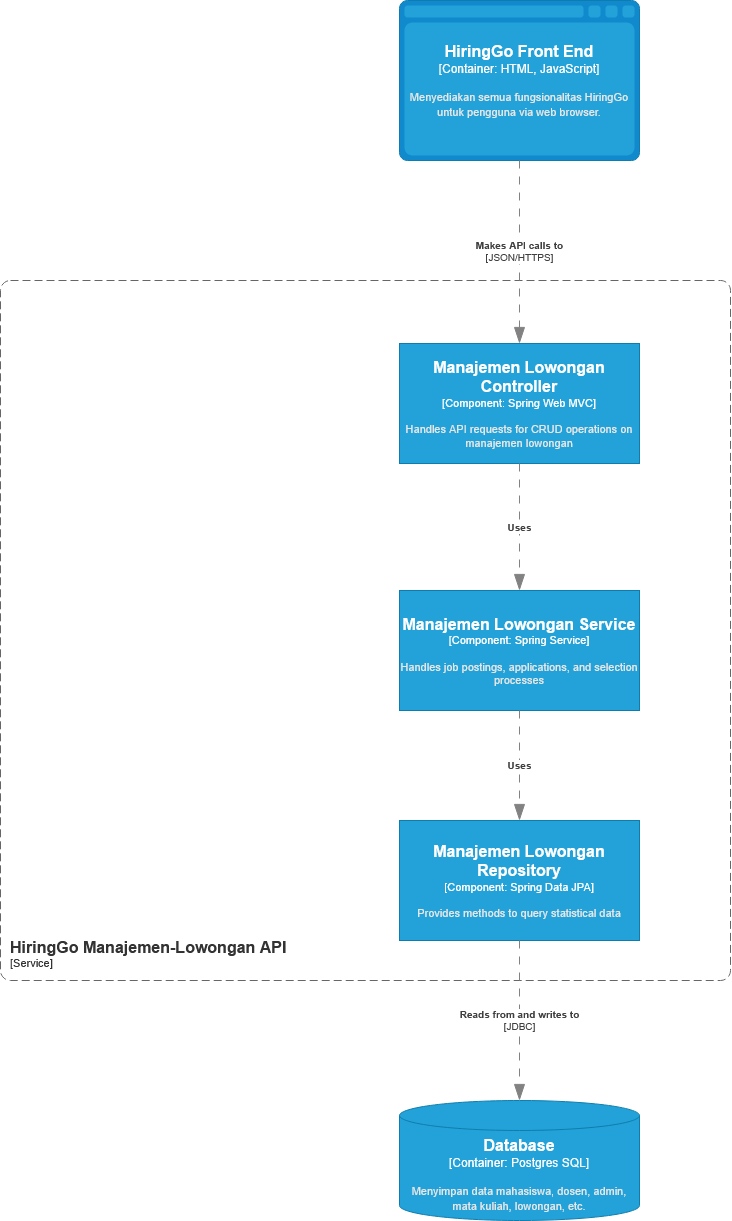

The diagram above was exported from draw.io. Its source (the exported page's mxGraphModel, read from the mxfile embedded in the PNG):
<mxGraphModel dx="-2661" dy="3347" grid="1" gridSize="10" guides="1" tooltips="1" connect="1" arrows="1" fold="1" page="1" pageScale="1" pageWidth="850" pageHeight="1100" math="0" shadow="0">
  <root>
    <mxCell id="0" />
    <mxCell id="1" parent="0" />
    <object placeholders="1" c4Name="HiringGo Manajemen-Lowongan API" c4Type="Container" c4Application="Service" label="&lt;font style=&quot;font-size: 16px&quot;&gt;&lt;b&gt;&lt;div style=&quot;text-align: left&quot;&gt;%c4Name%&lt;/div&gt;&lt;/b&gt;&lt;/font&gt;&lt;div style=&quot;text-align: left&quot;&gt;[%c4Application%]&lt;/div&gt;" id="dgsVSzRMQwJgcbRh-AKA-1">
      <mxCell style="rounded=1;fontSize=11;whiteSpace=wrap;html=1;dashed=1;arcSize=20;fillColor=none;strokeColor=#666666;fontColor=#333333;labelBackgroundColor=none;align=left;verticalAlign=bottom;labelBorderColor=none;spacingTop=0;spacing=10;dashPattern=8 4;metaEdit=1;rotatable=0;perimeter=rectanglePerimeter;noLabel=0;labelPadding=0;allowArrows=0;connectable=0;expand=0;recursiveResize=0;editable=1;pointerEvents=0;absoluteArcSize=1;points=[[0.25,0,0],[0.5,0,0],[0.75,0,0],[1,0.25,0],[1,0.5,0],[1,0.75,0],[0.75,1,0],[0.5,1,0],[0.25,1,0],[0,0.75,0],[0,0.5,0],[0,0.25,0]];" vertex="1" parent="1">
        <mxGeometry x="4380" y="-1330" width="730" height="700" as="geometry" />
      </mxCell>
    </object>
    <object placeholders="1" c4Name="HiringGo Front End" c4Type="Container" c4Technology="HTML, JavaScript" c4Description="Menyediakan semua fungsionalitas HiringGo untuk pengguna via web browser." label="&lt;font style=&quot;font-size: 16px&quot;&gt;&lt;b&gt;%c4Name%&lt;/b&gt;&lt;/font&gt;&lt;div&gt;[%c4Type%:&amp;nbsp;%c4Technology%]&lt;/div&gt;&lt;br&gt;&lt;div&gt;&lt;font style=&quot;font-size: 11px&quot;&gt;&lt;font color=&quot;#E6E6E6&quot;&gt;%c4Description%&lt;/font&gt;&lt;/div&gt;" id="dgsVSzRMQwJgcbRh-AKA-2">
      <mxCell style="shape=mxgraph.c4.webBrowserContainer2;whiteSpace=wrap;html=1;boundedLbl=1;rounded=0;labelBackgroundColor=none;strokeColor=#118ACD;fillColor=#23A2D9;strokeColor=#118ACD;strokeColor2=#0E7DAD;fontSize=12;fontColor=#ffffff;align=center;metaEdit=1;points=[[0.5,0,0],[1,0.25,0],[1,0.5,0],[1,0.75,0],[0.5,1,0],[0,0.75,0],[0,0.5,0],[0,0.25,0]];resizable=0;" vertex="1" parent="1">
        <mxGeometry x="4779" y="-1610" width="240" height="160" as="geometry" />
      </mxCell>
    </object>
    <object placeholders="1" c4Name="Manajemen Lowongan Service" c4Type="Component" c4Technology="Spring Service" c4Description="Handles job postings, applications, and selection processes" label="&lt;font style=&quot;font-size: 16px&quot;&gt;&lt;b&gt;%c4Name%&lt;/b&gt;&lt;/font&gt;&lt;div&gt;[%c4Type%: %c4Technology%]&lt;/div&gt;&lt;br&gt;&lt;div&gt;&lt;font style=&quot;font-size: 11px&quot;&gt;&lt;font color=&quot;#E6E6E6&quot;&gt;%c4Description%&lt;/font&gt;&lt;/div&gt;" id="dgsVSzRMQwJgcbRh-AKA-3">
      <mxCell style="rounded=1;whiteSpace=wrap;html=1;fontSize=11;labelBackgroundColor=none;fillColor=#23A2D9;fontColor=#ffffff;align=center;arcSize=0;strokeColor=#0E7DAD;metaEdit=1;resizable=0;points=[[0.25,0,0],[0.5,0,0],[0.75,0,0],[1,0.25,0],[1,0.5,0],[1,0.75,0],[0.75,1,0],[0.5,1,0],[0.25,1,0],[0,0.75,0],[0,0.5,0],[0,0.25,0]];" vertex="1" parent="1">
        <mxGeometry x="4779" y="-1020" width="240" height="120" as="geometry" />
      </mxCell>
    </object>
    <object placeholders="1" c4Name="Manajemen Lowongan Repository" c4Type="Component" c4Technology="Spring Data JPA" c4Description="Provides methods to query statistical data" label="&lt;font style=&quot;font-size: 16px&quot;&gt;&lt;b&gt;%c4Name%&lt;/b&gt;&lt;/font&gt;&lt;div&gt;[%c4Type%: %c4Technology%]&lt;/div&gt;&lt;br&gt;&lt;div&gt;&lt;font style=&quot;font-size: 11px&quot;&gt;&lt;font color=&quot;#E6E6E6&quot;&gt;%c4Description%&lt;/font&gt;&lt;/div&gt;" id="dgsVSzRMQwJgcbRh-AKA-4">
      <mxCell style="rounded=1;whiteSpace=wrap;html=1;fontSize=11;labelBackgroundColor=none;fillColor=#23A2D9;fontColor=#ffffff;align=center;arcSize=0;strokeColor=#0E7DAD;metaEdit=1;resizable=0;points=[[0.25,0,0],[0.5,0,0],[0.75,0,0],[1,0.25,0],[1,0.5,0],[1,0.75,0],[0.75,1,0],[0.5,1,0],[0.25,1,0],[0,0.75,0],[0,0.5,0],[0,0.25,0]];" vertex="1" parent="1">
        <mxGeometry x="4779" y="-790" width="240" height="120" as="geometry" />
      </mxCell>
    </object>
    <object placeholders="1" c4Name="Manajemen Lowongan Controller" c4Type="Component" c4Technology="Spring Web MVC" c4Description="Handles API requests for CRUD operations on manajemen lowongan" label="&lt;font style=&quot;font-size: 16px&quot;&gt;&lt;b&gt;%c4Name%&lt;/b&gt;&lt;/font&gt;&lt;div&gt;[%c4Type%: %c4Technology%]&lt;/div&gt;&lt;br&gt;&lt;div&gt;&lt;font style=&quot;font-size: 11px&quot;&gt;&lt;font color=&quot;#E6E6E6&quot;&gt;%c4Description%&lt;/font&gt;&lt;/div&gt;" id="dgsVSzRMQwJgcbRh-AKA-5">
      <mxCell style="rounded=1;whiteSpace=wrap;html=1;fontSize=11;labelBackgroundColor=none;fillColor=#23A2D9;fontColor=#ffffff;align=center;arcSize=0;strokeColor=#0E7DAD;metaEdit=1;resizable=0;points=[[0.25,0,0],[0.5,0,0],[0.75,0,0],[1,0.25,0],[1,0.5,0],[1,0.75,0],[0.75,1,0],[0.5,1,0],[0.25,1,0],[0,0.75,0],[0,0.5,0],[0,0.25,0]];" vertex="1" parent="1">
        <mxGeometry x="4779" y="-1267" width="240" height="120" as="geometry" />
      </mxCell>
    </object>
    <object placeholders="1" c4Type="Relationship" c4Technology="JSON/HTTPS" c4Description="Makes API calls to" label="&lt;div style=&quot;text-align: left&quot;&gt;&lt;div style=&quot;text-align: center&quot;&gt;&lt;b&gt;%c4Description%&lt;/b&gt;&lt;/div&gt;&lt;div style=&quot;text-align: center&quot;&gt;[%c4Technology%]&lt;/div&gt;&lt;/div&gt;" id="dgsVSzRMQwJgcbRh-AKA-6">
      <mxCell style="endArrow=blockThin;html=1;fontSize=10;fontColor=#404040;strokeWidth=1;endFill=1;strokeColor=#828282;elbow=vertical;metaEdit=1;endSize=14;startSize=14;jumpStyle=arc;jumpSize=16;rounded=0;dashed=1;dashPattern=8 8;entryX=0.5;entryY=0;entryDx=0;entryDy=0;entryPerimeter=0;exitX=0.5;exitY=1;exitDx=0;exitDy=0;exitPerimeter=0;" edge="1" parent="1" source="dgsVSzRMQwJgcbRh-AKA-2" target="dgsVSzRMQwJgcbRh-AKA-5">
        <mxGeometry width="240" relative="1" as="geometry">
          <mxPoint x="4899" y="-1440" as="sourcePoint" />
          <mxPoint x="4899" y="-1310" as="targetPoint" />
          <mxPoint as="offset" />
        </mxGeometry>
      </mxCell>
    </object>
    <object placeholders="1" c4Type="Relationship" c4Description="Uses" label="&lt;div style=&quot;text-align: left&quot;&gt;&lt;div style=&quot;text-align: center&quot;&gt;&lt;b&gt;%c4Description%&lt;/b&gt;&lt;/div&gt;" id="dgsVSzRMQwJgcbRh-AKA-7">
      <mxCell style="endArrow=blockThin;html=1;fontSize=10;fontColor=#404040;strokeWidth=1;endFill=1;strokeColor=#828282;elbow=vertical;metaEdit=1;endSize=14;startSize=14;jumpStyle=arc;jumpSize=16;rounded=0;dashed=1;dashPattern=8 8;entryX=0.5;entryY=0;entryDx=0;entryDy=0;entryPerimeter=0;exitX=0.5;exitY=1;exitDx=0;exitDy=0;exitPerimeter=0;" edge="1" parent="1" source="dgsVSzRMQwJgcbRh-AKA-5" target="dgsVSzRMQwJgcbRh-AKA-3">
        <mxGeometry width="240" relative="1" as="geometry">
          <mxPoint x="4899" y="-1250" as="sourcePoint" />
          <mxPoint x="5189" y="-989" as="targetPoint" />
        </mxGeometry>
      </mxCell>
    </object>
    <object placeholders="1" c4Type="Relationship" c4Description="Uses" label="&lt;div style=&quot;text-align: left&quot;&gt;&lt;div style=&quot;text-align: center&quot;&gt;&lt;b&gt;%c4Description%&lt;/b&gt;&lt;/div&gt;" id="dgsVSzRMQwJgcbRh-AKA-8">
      <mxCell style="endArrow=blockThin;html=1;fontSize=10;fontColor=#404040;strokeWidth=1;endFill=1;strokeColor=#828282;elbow=vertical;metaEdit=1;endSize=14;startSize=14;jumpStyle=arc;jumpSize=16;rounded=0;dashed=1;dashPattern=8 8;exitX=0.5;exitY=1;exitDx=0;exitDy=0;exitPerimeter=0;entryX=0.5;entryY=0;entryDx=0;entryDy=0;entryPerimeter=0;" edge="1" parent="1" source="dgsVSzRMQwJgcbRh-AKA-3" target="dgsVSzRMQwJgcbRh-AKA-4">
        <mxGeometry width="240" relative="1" as="geometry">
          <mxPoint x="5063" y="-830" as="sourcePoint" />
          <mxPoint x="5233" y="-590" as="targetPoint" />
        </mxGeometry>
      </mxCell>
    </object>
    <object placeholders="1" c4Name="Database" c4Type="Container" c4Technology="Postgres SQL" c4Description="Menyimpan data mahasiswa, dosen, admin, mata kuliah, lowongan, etc." label="&lt;font style=&quot;font-size: 16px&quot;&gt;&lt;b&gt;%c4Name%&lt;/b&gt;&lt;/font&gt;&lt;div&gt;[%c4Type%:&amp;nbsp;%c4Technology%]&lt;/div&gt;&lt;br&gt;&lt;div&gt;&lt;font style=&quot;font-size: 11px&quot;&gt;&lt;font color=&quot;#E6E6E6&quot;&gt;%c4Description%&lt;/font&gt;&lt;/div&gt;" id="dgsVSzRMQwJgcbRh-AKA-9">
      <mxCell style="shape=cylinder3;size=15;whiteSpace=wrap;html=1;boundedLbl=1;rounded=0;labelBackgroundColor=none;fillColor=#23A2D9;fontSize=12;fontColor=#ffffff;align=center;strokeColor=#0E7DAD;metaEdit=1;points=[[0.5,0,0],[1,0.25,0],[1,0.5,0],[1,0.75,0],[0.5,1,0],[0,0.75,0],[0,0.5,0],[0,0.25,0]];resizable=0;" vertex="1" parent="1">
        <mxGeometry x="4779" y="-510" width="240" height="120" as="geometry" />
      </mxCell>
    </object>
    <object placeholders="1" c4Type="Relationship" c4Technology="JDBC" c4Description="Reads from and writes to" label="&lt;div style=&quot;text-align: left&quot;&gt;&lt;div style=&quot;text-align: center&quot;&gt;&lt;b&gt;%c4Description%&lt;/b&gt;&lt;/div&gt;&lt;div style=&quot;text-align: center&quot;&gt;[%c4Technology%]&lt;/div&gt;&lt;/div&gt;" id="dgsVSzRMQwJgcbRh-AKA-10">
      <mxCell style="endArrow=blockThin;html=1;fontSize=10;fontColor=#404040;strokeWidth=1;endFill=1;strokeColor=#828282;elbow=vertical;metaEdit=1;endSize=14;startSize=14;jumpStyle=arc;jumpSize=16;rounded=0;dashed=1;dashPattern=8 8;exitX=0.5;exitY=1;exitDx=0;exitDy=0;exitPerimeter=0;entryX=0.5;entryY=0;entryDx=0;entryDy=0;entryPerimeter=0;" edge="1" parent="1" source="dgsVSzRMQwJgcbRh-AKA-4" target="dgsVSzRMQwJgcbRh-AKA-9">
        <mxGeometry width="240" relative="1" as="geometry">
          <mxPoint x="3854" y="-620" as="sourcePoint" />
          <mxPoint x="4869" y="-460" as="targetPoint" />
        </mxGeometry>
      </mxCell>
    </object>
  </root>
</mxGraphModel>